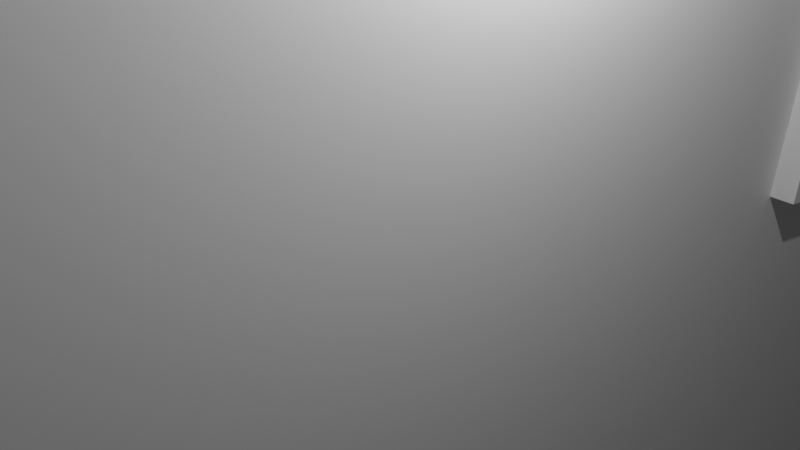 # Source: level2.blend  (saved by Blender 4.2.66; exported with 4.5.12 LTS)
import bpy
from mathutils import Matrix  # noqa: F401  (used for matrix-valued properties, if any)

bpy.ops.wm.read_factory_settings(use_empty=True)
scene = bpy.context.scene
scene.name = 'Scene'

# ---- collections
col_collection = bpy.data.collections.new('Collection'); scene.collection.children.link(col_collection)

# ---- materials (node trees are filled in below, after node groups)
mat_material = bpy.data.materials.new('Material')
mat_material.alpha_threshold = 0.0
mat_material.roughness = 0.5
mat_material.line_color = (0.0, 0.0, 0.0, 1.0)

# ---- material node trees
mat_material.use_nodes = True; mat_material.node_tree.nodes.clear()
_N = mat_material.node_tree.nodes; _L = mat_material.node_tree.links
n0 = _N.new('ShaderNodeOutputMaterial'); n0.name = 'Material Output'; n0.location = (300, 300)
n1 = _N.new('ShaderNodeBsdfPrincipled'); n1.name = 'Principled BSDF'; n1.location = (10, 300)
n1.inputs[3].default_value = 1.45
_L.new(n1.outputs[0], n0.inputs[0])
n0.is_active_output = True

# ---- world
world_world = bpy.data.worlds.new('World'); scene.world = world_world
world_world.use_nodes = True; world_world.node_tree.nodes.clear()
_N = world_world.node_tree.nodes; _L = world_world.node_tree.links
n0 = _N.new('ShaderNodeOutputWorld'); n0.name = 'World Output'; n0.location = (300, 300)
n1 = _N.new('ShaderNodeBackground'); n1.name = 'Background'; n1.location = (10, 300)
n1.inputs[0].default_value = (0.05088, 0.05088, 0.05088, 1.0)
_L.new(n1.outputs[0], n0.inputs[0])
n0.is_active_output = True
world_world.color = (0.05088, 0.05088, 0.05088)
world_world.sun_shadow_jitter_overblur = 0.0

# ---- cameras
cam_camera = bpy.data.cameras.new('Camera')
cam_camera.clip_end = 100.0
cam_camera.ortho_scale = 7.314

# ---- lights
light_light = bpy.data.lights.new('Light', 'POINT')
light_light.energy = 1000.0
light_light.shadow_soft_size = 0.1

# ---- meshes
me_cube = bpy.data.meshes.new('Cube')
me_cube.from_pydata([(1.0, 1.0, 1.0), (1.0, 1.0, -1.0), (1.0, -1.0, 1.0), (1.0, -1.0, -1.0), (-1.0, 1.0, 1.0), (-1.0, 1.0, -1.0), (-1.0, -1.0, 1.0), (-1.0, -1.0, -1.0)], [], [(0, 4, 6, 2), (3, 2, 6, 7), (7, 6, 4, 5), (5, 1, 3, 7), (1, 0, 2, 3), (5, 4, 0, 1)])
_uv = me_cube.uv_layers.new(name='UVMap')
_uv.uv.foreach_set('vector', [0.625, 0.5, 0.875, 0.5, 0.875, 0.75, 0.625, 0.75, 0.375, 0.75, 0.625, 0.75, 0.625, 1.0, 0.375, 1.0, 0.375, 0.0, 0.625, 0.0, 0.625, 0.25, 0.375, 0.25, 0.125, 0.5, 0.375, 0.5, 0.375, 0.75, 0.125, 0.75, 0.375, 0.5, 0.625, 0.5, 0.625, 0.75, 0.375, 0.75, 0.375, 0.25, 0.625, 0.25, 0.625, 0.5, 0.375, 0.5])
me_cube.materials.append(mat_material)
me_cube.use_mirror_vertex_groups = False
me_cube.update()
me_cube_001 = bpy.data.meshes.new('Cube.001')
me_cube_001.from_pydata([(-1.0, -1.0, -1.0), (-1.0, -4.585, 13.19), (-1.0, 1.0, -1.0), (-1.0, -1.186, 13.19), (1.0, -1.0, -1.0), (1.0, -4.585, 13.19), (1.0, 1.0, -1.0), (1.0, -1.186, 13.19), (-1.0, 1.464, -5.585), (-1.0, 2.924, -4.218), (1.0, 1.464, -5.585), (1.0, 2.924, -4.218), (-1.0, 5.537, -7.607), (-1.0, 6.449, -4.466), (1.0, 5.537, -7.607), (1.0, 6.449, -4.466), (-1.0, 11.23, -8.718), (-1.0, 11.61, -6.755), (1.0, 11.23, -8.718), (1.0, 11.61, -6.755), (-1.0, 13.78, -9.216), (-1.0, 14.16, -7.253), (1.0, 13.78, -9.216), (1.0, 14.16, -7.253), (-1.0, 12.16, -3.939), (1.0, 12.16, -3.939), (-1.0, 15.2, -5.168), (1.0, 15.2, -5.168), (-1.0, 11.73, 0.8682), (1.0, 11.73, 0.8682), (-1.0, 15.37, -1.051), (1.0, 15.37, -1.051), (-1.0, 20.69, -5.602), (1.0, 20.69, -5.602), (-1.0, 21.35, -2.217), (1.0, 21.35, -2.217), (-1.0, 18.81, -14.24), (-1.0, 19.52, -10.73), (1.0, 18.81, -14.24), (1.0, 19.52, -10.73), (-1.0, 27.31, -11.72), (-1.0, 27.7, -9.752), (1.0, 27.31, -11.72), (1.0, 27.7, -9.752), (-1.0, 33.98, -11.63), (-1.0, 34.36, -9.667), (1.0, 33.98, -11.63), (1.0, 34.36, -9.667), (-1.0, 40.34, -12.87), (-1.0, 38.73, -11.27), (1.0, 40.34, -12.87), (1.0, 38.73, -11.27), (-1.0, 30.47, -19.28), (1.0, 30.47, -19.28), (-1.0, 38.83, -20.65), (1.0, 38.83, -20.65), (-1.0, 29.96, -21.9), (1.0, 29.96, -21.9), (-1.0, 38.31, -23.27), (1.0, 38.31, -23.27), (-1.0, 46.2, -21.02), (1.0, 46.2, -21.02), (-1.0, 45.68, -23.65), (1.0, 45.68, -23.65), (-1.0, 58.33, -23.39), (1.0, 58.33, -23.39), (-1.0, 57.82, -26.01), (1.0, 57.82, -26.01)], [], [(0, 1, 3, 2), (2, 3, 7, 6), (6, 7, 5, 4), (4, 5, 1, 0), (2, 6, 11, 9), (7, 3, 1, 5), (10, 8, 12, 14), (0, 2, 9, 8), (6, 4, 10, 11), (4, 0, 8, 10), (15, 14, 18, 19), (9, 11, 15, 13), (11, 10, 14, 15), (8, 9, 13, 12), (18, 16, 20, 22), (12, 13, 17, 16), (14, 12, 16, 18), (13, 15, 19, 17), (23, 22, 38, 39), (19, 23, 27, 25), (19, 18, 22, 23), (16, 17, 21, 20), (25, 27, 31, 29), (17, 19, 25, 24), (21, 17, 24, 26), (23, 21, 26, 27), (28, 29, 31, 30), (24, 25, 29, 28), (26, 24, 28, 30), (30, 31, 35, 34), (33, 32, 34, 35), (27, 26, 32, 33), (31, 27, 33, 35), (26, 30, 34, 32), (36, 37, 41, 40), (20, 21, 37, 36), (22, 20, 36, 38), (21, 23, 39, 37), (42, 40, 44, 46), (38, 36, 40, 42), (37, 39, 43, 41), (39, 38, 42, 43), (47, 46, 50, 51), (41, 43, 47, 45), (43, 42, 46, 47), (40, 41, 45, 44), (49, 51, 50, 48), (44, 45, 49, 48), (44, 48, 54, 52), (45, 47, 51, 49), (54, 55, 61, 60), (48, 50, 55, 54), (46, 44, 52, 53), (50, 46, 53, 55), (57, 56, 58, 59), (55, 53, 57, 59), (53, 52, 56, 57), (52, 54, 58, 56), (62, 60, 64, 66), (55, 59, 63, 61), (58, 54, 60, 62), (59, 58, 62, 63), (64, 65, 67, 66), (63, 62, 66, 67), (61, 63, 67, 65), (60, 61, 65, 64)])
_uv = me_cube_001.uv_layers.new(name='UVMap')
_uv.uv.foreach_set('vector', [0.375, 0.0, 0.625, 0.0, 0.625, 0.25, 0.375, 0.25, 0.375, 0.25, 0.625, 0.25, 0.625, 0.5, 0.375, 0.5, 0.375, 0.5, 0.625, 0.5, 0.625, 0.75, 0.375, 0.75, 0.375, 0.75, 0.625, 0.75, 0.625, 1.0, 0.375, 1.0, 0.375, 0.25, 0.375, 0.5, 0.375, 0.5, 0.375, 0.25, 0.625, 0.5, 0.875, 0.5, 0.875, 0.75, 0.625, 0.75, 0.375, 0.75, 0.375, 1.0, 0.375, 1.0, 0.375, 0.75, 0.375, 0.0, 0.375, 0.25, 0.375, 0.25, 0.375, 0.0, 0.375, 0.5, 0.375, 0.75, 0.375, 0.75, 0.375, 0.5, 0.375, 0.75, 0.375, 1.0, 0.375, 1.0, 0.375, 0.75, 0.375, 0.5, 0.375, 0.75, 0.375, 0.75, 0.375, 0.5, 0.375, 0.25, 0.375, 0.5, 0.375, 0.5, 0.375, 0.25, 0.375, 0.5, 0.375, 0.75, 0.375, 0.75, 0.375, 0.5, 0.375, 0.0, 0.375, 0.25, 0.375, 0.25, 0.375, 0.0, 0.375, 0.75, 0.375, 1.0, 0.375, 1.0, 0.375, 0.75, 0.375, 0.0, 0.375, 0.25, 0.375, 0.25, 0.375, 0.0, 0.375, 0.75, 0.375, 1.0, 0.375, 1.0, 0.375, 0.75, 0.375, 0.25, 0.375, 0.5, 0.375, 0.5, 0.375, 0.25, 0.375, 0.5, 0.375, 0.75, 0.375, 0.75, 0.375, 0.5, 0.375, 0.5, 0.375, 0.5, 0.375, 0.5, 0.375, 0.5, 0.375, 0.5, 0.375, 0.75, 0.375, 0.75, 0.375, 0.5, 0.375, 0.0, 0.375, 0.25, 0.375, 0.25, 0.375, 0.0, 0.375, 0.5, 0.375, 0.5, 0.375, 0.5, 0.375, 0.5, 0.375, 0.25, 0.375, 0.5, 0.375, 0.5, 0.375, 0.25, 0.375, 0.25, 0.375, 0.25, 0.375, 0.25, 0.375, 0.25, 0.375, 0.5, 0.125, 0.5, 0.125, 0.5, 0.375, 0.5, 0.375, 0.25, 0.375, 0.5, 0.375, 0.5, 0.375, 0.25, 0.375, 0.25, 0.375, 0.5, 0.375, 0.5, 0.375, 0.25, 0.375, 0.25, 0.375, 0.25, 0.375, 0.25, 0.375, 0.25, 0.375, 0.25, 0.375, 0.5, 0.375, 0.5, 0.375, 0.25, 0.375, 0.5, 0.125, 0.5, 0.125, 0.5, 0.375, 0.5, 0.375, 0.5, 0.125, 0.5, 0.125, 0.5, 0.375, 0.5, 0.375, 0.5, 0.375, 0.5, 0.375, 0.5, 0.375, 0.5, 0.375, 0.25, 0.375, 0.25, 0.375, 0.25, 0.375, 0.25, 0.375, 0.0, 0.375, 0.25, 0.375, 0.25, 0.375, 0.0, 0.375, 0.0, 0.375, 0.25, 0.375, 0.25, 0.375, 0.0, 0.375, 0.75, 0.375, 1.0, 0.375, 1.0, 0.375, 0.75, 0.125, 0.5, 0.375, 0.5, 0.375, 0.5, 0.125, 0.5, 0.375, 0.75, 0.375, 1.0, 0.375, 1.0, 0.375, 0.75, 0.375, 0.75, 0.375, 1.0, 0.375, 1.0, 0.375, 0.75, 0.125, 0.5, 0.375, 0.5, 0.375, 0.5, 0.125, 0.5, 0.375, 0.5, 0.375, 0.75, 0.375, 0.75, 0.375, 0.5, 0.375, 0.5, 0.375, 0.75, 0.375, 0.75, 0.375, 0.5, 0.125, 0.5, 0.375, 0.5, 0.375, 0.5, 0.125, 0.5, 0.375, 0.5, 0.375, 0.75, 0.375, 0.75, 0.375, 0.5, 0.375, 0.0, 0.375, 0.25, 0.375, 0.25, 0.375, 0.0, 0.125, 0.5, 0.375, 0.5, 0.375, 0.75, 0.125, 0.75, 0.375, 0.0, 0.375, 0.25, 0.375, 0.25, 0.375, 0.0, 0.375, 0.0, 0.375, 0.0, 0.375, 0.0, 0.375, 0.0, 0.125, 0.5, 0.375, 0.5, 0.375, 0.5, 0.125, 0.5, 0.125, 0.75, 0.375, 0.75, 0.375, 0.75, 0.125, 0.75, 0.125, 0.75, 0.375, 0.75, 0.375, 0.75, 0.125, 0.75, 0.375, 0.75, 0.375, 1.0, 0.375, 1.0, 0.375, 0.75, 0.375, 0.75, 0.375, 0.75, 0.375, 0.75, 0.375, 0.75, 0.375, 0.75, 0.375, 1.0, 0.375, 1.0, 0.375, 0.75, 0.375, 0.75, 0.375, 0.75, 0.375, 0.75, 0.375, 0.75, 0.375, 0.75, 0.375, 1.0, 0.375, 1.0, 0.375, 0.75, 0.375, 0.0, 0.375, 0.0, 0.375, 0.0, 0.375, 0.0, 0.375, 0.0, 0.375, 0.0, 0.375, 0.0, 0.375, 0.0, 0.375, 0.75, 0.375, 0.75, 0.375, 0.75, 0.375, 0.75, 0.375, 0.0, 0.375, 0.0, 0.375, 0.0, 0.375, 0.0, 0.375, 0.75, 0.375, 1.0, 0.375, 1.0, 0.375, 0.75, 0.125, 0.75, 0.375, 0.75, 0.375, 0.75, 0.125, 0.75, 0.375, 0.75, 0.375, 1.0, 0.375, 1.0, 0.375, 0.75, 0.375, 0.75, 0.375, 0.75, 0.375, 0.75, 0.375, 0.75, 0.125, 0.75, 0.375, 0.75, 0.375, 0.75, 0.125, 0.75])
me_cube_001.update()

# ---- objects
ob_cube = bpy.data.objects.new('Cube', me_cube)
ob_light = bpy.data.objects.new('Light', light_light)
ob_camera = bpy.data.objects.new('Camera', cam_camera)
ob_cube_001 = bpy.data.objects.new('Cube.001', me_cube_001)

# ---- transforms, parenting, visibility, modifiers, constraints
ob_cube.location = (0.0, 0.0, 0.0)
ob_cube.scale = (1.0, 32.92, 32.92)
ob_cube.lock_rotations_4d = False
ob_cube.empty_display_type = 'ARROWS'
ob_cube.lineart.crease_threshold = 0.0
_m = ob_cube.modifiers.new('Boolean', 'BOOLEAN')
_m.object = ob_cube_001
ob_light.location = (4.076, 1.005, 5.904)
ob_light.rotation_euler = (0.6503, 0.05522, 1.866)
ob_light.lock_rotations_4d = False
ob_light.empty_display_type = 'ARROWS'
ob_light.color = (0.0, 0.0, 0.0, 0.0)
ob_light.lineart.crease_threshold = 0.0
ob_camera.location = (7.359, -6.926, 4.958)
ob_camera.rotation_euler = (1.109, 0.0, 0.8149)
ob_camera.lock_rotations_4d = False
ob_camera.empty_display_type = 'ARROWS'
ob_camera.color = (0.0, 0.0, 0.0, 0.0)
ob_camera.display_type = 'WIRE'
ob_camera.lineart.crease_threshold = 0.0
ob_cube_001.location = (0.0, -24.15, 20.63)
ob_cube_001.scale = (1.342, 1.0, 1.0)

# ---- collection membership
col_collection.objects.link(ob_cube)
col_collection.objects.link(ob_light)
col_collection.objects.link(ob_camera)
col_collection.objects.link(ob_cube_001)

# ---- scene / render settings (as saved in the file)
scene.camera = ob_camera
scene.frame_start = 1; scene.frame_end = 250; scene.frame_set(1)
scene.render.engine = 'BLENDER_EEVEE_NEXT'
scene.view_settings.view_transform = 'Standard'
bpy.context.view_layer.update()
